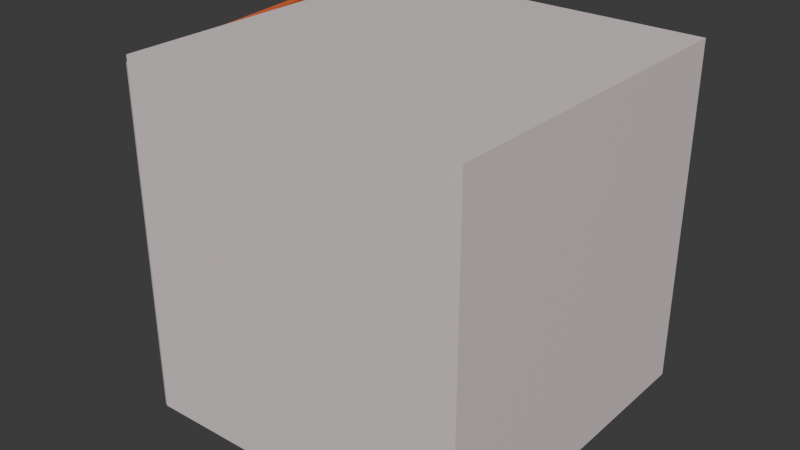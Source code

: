 # Source: RazrabiDebili.blend  (saved by Blender 4.0.36; exported with 4.5.12 LTS)
import bpy
from mathutils import Matrix  # noqa: F401  (used for matrix-valued properties, if any)

bpy.ops.wm.read_factory_settings(use_empty=True)
scene = bpy.context.scene
scene.name = 'Scene'

# ---- collections
col_collection = bpy.data.collections.new('Collection'); scene.collection.children.link(col_collection)

# ---- images (referenced by path relative to the original .blend; pixels are not part of the script)
import os
ASSET_DIR = os.environ.get("B2B_ASSET_DIR", "")  # directory of the original .blend (textures are referenced by path, not embedded)
HERE = os.path.dirname(os.path.abspath(__file__))  # packed textures are extracted next to this script under _unpacked/

def load_image(name, relpath, width, height, colorspace="sRGB"):
    """Load a texture the original file referenced (path relative to the .blend, or extracted next to this script)."""
    p = next((c for c in (os.path.join(HERE, relpath), os.path.join(ASSET_DIR, relpath)) if relpath and os.path.exists(c)), "")
    if p:
        img = bpy.data.images.load(p, check_existing=True)
        img.name = name
    else:  # same state as the original file: an image datablock whose file is absent (Cycles renders it pink)
        img = bpy.data.images.new(name, width, height)
        img.source = "FILE"
        img.filepath = "//" + (relpath or name)
    img.colorspace_settings.name = colorspace
    return img
img_diffusion = load_image('Diffusion', '_unpacked/Diffusion.d84db570.png', 512, 512, 'sRGB')

# ---- materials (node trees are filled in below, after node groups)
mat_material = bpy.data.materials.new('Material')
mat_material_001 = bpy.data.materials.new('Material.001')
mat_material_003 = bpy.data.materials.new('Material.003')

# ---- material node trees
mat_material.use_nodes = True; mat_material.node_tree.nodes.clear()
_N = mat_material.node_tree.nodes; _L = mat_material.node_tree.links
n0 = _N.new('ShaderNodeBsdfPrincipled'); n0.name = 'Principled BSDF'; n0.location = (10, 300)
n0.inputs[0].default_value = (0.8058, 0.706, 0.706, 1.0)
n0.inputs[3].default_value = 1.45
n1 = _N.new('ShaderNodeOutputMaterial'); n1.name = 'Material Output'; n1.location = (300, 300)
n2 = _N.new('ShaderNodeTexImage'); n2.name = 'Image Texture'; n2.location = (-341, 285)
n2.image = img_diffusion
_L.new(n0.outputs[0], n1.inputs[0])
n1.is_active_output = True
mat_material_001.use_nodes = True; mat_material_001.node_tree.nodes.clear()
_N = mat_material_001.node_tree.nodes; _L = mat_material_001.node_tree.links
n0 = _N.new('ShaderNodeBsdfPrincipled'); n0.name = 'Principled BSDF'; n0.location = (10, 300)
n0.inputs[0].default_value = (0.04863, 0.04863, 0.04863, 1.0)
n0.inputs[3].default_value = 1.45
n1 = _N.new('ShaderNodeOutputMaterial'); n1.name = 'Material Output'; n1.location = (300, 300)
n2 = _N.new('ShaderNodeTexImage'); n2.name = 'Image Texture'; n2.location = (-305, 349)
n2.image = img_diffusion
_L.new(n0.outputs[0], n1.inputs[0])
n1.is_active_output = True
mat_material_003.use_nodes = True; mat_material_003.node_tree.nodes.clear()
_N = mat_material_003.node_tree.nodes; _L = mat_material_003.node_tree.links
n0 = _N.new('ShaderNodeBsdfPrincipled'); n0.name = 'Principled BSDF'; n0.location = (10, 300)
n0.inputs[0].default_value = (0.8001, 0.146, 0.04273, 1.0)
n0.inputs[3].default_value = 1.45
n1 = _N.new('ShaderNodeOutputMaterial'); n1.name = 'Material Output'; n1.location = (300, 300)
n2 = _N.new('ShaderNodeTexImage'); n2.name = 'Image Texture'; n2.location = (-296, 323)
n2.image = img_diffusion
_L.new(n0.outputs[0], n1.inputs[0])
n1.is_active_output = True

# ---- world
world_world = bpy.data.worlds.new('World'); scene.world = world_world
world_world.use_nodes = True; world_world.node_tree.nodes.clear()
_N = world_world.node_tree.nodes; _L = world_world.node_tree.links
n0 = _N.new('ShaderNodeOutputWorld'); n0.name = 'World Output'; n0.location = (300, 300)
n1 = _N.new('ShaderNodeBackground'); n1.name = 'Background'; n1.location = (10, 300)
n1.inputs[0].default_value = (0.05088, 0.05088, 0.05088, 1.0)
_L.new(n1.outputs[0], n0.inputs[0])
n0.is_active_output = True
world_world.color = (0.05088, 0.05088, 0.05088)
world_world.use_sun_shadow = False
world_world.sun_shadow_jitter_overblur = 0.0

# ---- meshes
me_cube_002 = bpy.data.meshes.new('Cube.002')
me_cube_002.from_pydata([(-1.0, -1.0, -1.0), (-1.0, -1.0, 1.0), (-1.0, 1.0, -1.0), (-1.0, 1.0, 1.0), (1.0, -1.0, 1.0), (1.0, 1.0, 1.0), (-1.28, 0.9916, -1.0), (-1.021, -0.9916, -1.0), (-1.021, -0.9916, 1.0), (-1.28, 0.9916, 1.0), (-1.233, 0.9977, -1.0), (-0.9738, -0.9854, -1.0), (-0.9738, -0.9854, 1.0), (-1.233, 0.9977, 1.0), (-1.0, 1.0, -1.0), (-1.0, -1.0, -1.0), (-1.0, -1.0, 1.0), (-1.0, 1.0, 1.0), (1.0, 1.0, 0.9646), (1.0, -1.0, 0.9646), (-0.8729, 0.8729, -0.8729), (-0.8729, -0.8729, -0.8729), (-0.8729, -0.8729, 0.8729), (-0.8729, 0.8729, 0.8729), (0.8729, 0.8729, -0.8729), (0.8729, 0.8729, 0.8729), (0.8729, -0.8729, -0.8729), (0.8729, -0.8729, 0.8729), (1.0, 1.0, -0.9647), (1.0, -1.0, -0.9647), (-1.0, -1.0, 1.045), (-1.0, 1.0, 1.045), (1.0, 1.0, 1.045), (1.0, -1.0, 1.045)], [], [(11, 12, 13, 10), (2, 3, 17, 14), (3, 5, 18, 17), (0, 2, 14, 15), (4, 1, 16, 19), (3, 1, 30, 31), (8, 9, 13, 12), (6, 7, 11, 10), (9, 6, 10, 13), (0, 1, 8, 7), (7, 8, 12, 11), (7, 6, 9, 8), (17, 18, 25, 23), (19, 16, 22, 27), (16, 15, 21, 22), (18, 19, 27, 25), (1, 0, 15, 16), (5, 4, 19, 18), (20, 23, 25, 24), (24, 25, 27, 26), (26, 27, 22, 21), (20, 24, 26, 21), (14, 17, 23, 20), (15, 14, 20, 21), (14, 18, 17), (19, 15, 16), (18, 19, 29, 28), (18, 14, 28), (19, 29, 15), (14, 15, 29, 28), (32, 31, 30, 33), (1, 4, 33, 30), (5, 3, 31, 32), (4, 5, 32, 33)])
me_cube_002.polygons.foreach_set('material_index', [3, 0, 0, 0, 0, 0, 3, 3, 3, 0, 0, 3, 0, 0, 0, 0, 0, 0, 1, 1, 1, 1, 0, 1, 0, 0, 0, 0, 0, 0, 0, 0, 0, 0])
_uv = me_cube_002.uv_layers.new(name='UVMap')
_uv.uv.foreach_set('vector', [0.5163, 0.7746, 0.5163, 0.5164, 0.774, 0.5164, 0.774, 0.7746, 0.2581, 0.2595, 0.2581, 0.2595, 0.2581, 0.2595, 0.2581, 0.2595, 0.7803, 0.5163, 0.7803, 0.2582, 0.7848, 0.2582, 0.7803, 0.5163, 0.2581, 0.2595, 0.2581, 0.2595, 0.2581, 0.2595, 0.2581, 0.2595, 0.7803, 0.258, 0.7803, -1.102e-08, 0.7803, -1.102e-08, 0.7849, 0.258, 0.7996, 1.122e-08, 0.7996, 0.2577, 0.7938, 0.2577, 0.7938, 1.147e-08, 0.791, 0.2582, 0.791, 0.5164, 0.7848, 0.5164, 0.7848, 0.2582, 0.7849, 0.2582, 0.7849, -6.366e-09, 0.791, 2.111e-08, 0.791, 0.2582, 0.7971, 0.2582, 0.7971, 0.5164, 0.791, 0.5164, 0.791, 0.2582, 0.791, 0.2582, 0.791, 0.0, 0.7938, 0.0, 0.7938, 0.2582, 0.7908, 0.7746, 0.7908, 0.5164, 0.7969, 0.5164, 0.7969, 0.7746, 0.5149, 0.7746, 0.2581, 0.7746, 0.2581, 0.5164, 0.5149, 0.5164, 0.5163, 0.5164, 0.2581, 0.5164, 0.2745, 0.5, 0.4999, 0.5, 0.2581, 0.2582, 0.5163, 0.2582, 0.4999, 0.2746, 0.2745, 0.2746, 0.2578, 0.5177, 0.2578, 0.7759, 0.2418, 0.7594, 0.2418, 0.5341, 0.2581, 0.5164, 0.2581, 0.2582, 0.2745, 0.2746, 0.2745, 0.5, 0.2581, 0.2595, 0.2581, 0.2595, 0.2581, 0.2595, 0.2581, 0.2595, 0.0, 0.005816, 0.2581, 0.005816, 0.2581, 0.01038, 0.0, 0.01038, 0.5163, 1.0, 0.5163, 0.7746, 0.7416, 0.7746, 0.7416, 1.0, 0.7416, 1.0, 0.7416, 0.7746, 0.9669, 0.7746, 0.9669, 1.0, 0.2581, 1.0, 0.2581, 0.7746, 0.4833, 0.7746, 0.4833, 1.0, 0.2254, 0.7594, 0.0, 0.7594, 0.0, 0.5341, 0.2254, 0.5341, 0.774, 0.7746, 0.774, 0.5164, 0.7908, 0.5328, 0.7908, 0.7582, 0.2418, 0.5177, 0.2418, 0.7759, 0.2254, 0.7594, 0.2254, 0.5341, 0.258, 0.5177, 0.0, 0.264, 0.258, 0.2595, 0.7745, 0.2628, 0.5163, 0.5164, 0.5163, 0.2582, 0.0, 0.01038, 0.2581, 0.01038, 0.2581, 0.2595, 0.0, 0.2595, 0.0, 0.264, 0.258, 0.5177, 0.0, 0.5131, 0.7745, 0.2628, 0.7745, 0.5118, 0.5163, 0.5164, 0.5163, 0.2582, 0.2581, 0.2582, 0.2581, 7.695e-09, 0.5163, 7.695e-09, 0.5163, 8.211e-09, 0.7745, -3.075e-09, 0.7745, 0.2582, 0.5163, 0.2582, 0.7803, -1.102e-08, 0.7803, 0.258, 0.7745, 0.258, 0.7745, -1.077e-08, 0.7803, 0.2582, 0.7803, 0.5163, 0.7745, 0.5163, 0.7745, 0.2582, 0.2581, 0.005816, 0.0, 0.005816, 0.0, 0.0, 0.2581, 0.0])
me_cube_002.materials.append(mat_material)
me_cube_002.materials.append(mat_material_001)
me_cube_002.materials.append(mat_material)
me_cube_002.materials.append(mat_material_003)
me_cube_002.update()

# ---- objects
ob_cube = bpy.data.objects.new('Cube', me_cube_002)

# ---- transforms, parenting, visibility, modifiers, constraints
ob_cube.location = (0.0, 0.0, 0.0)

# ---- collection membership
col_collection.objects.link(ob_cube)

# ---- scene / render settings (as saved in the file)
scene.frame_start = 1; scene.frame_end = 250; scene.frame_set(1)
scene.render.engine = 'CYCLES'
scene.cycles.sampling_pattern = 'TABULATED_SOBOL'
scene.cycles.bake_type = 'DIFFUSE'
bpy.context.view_layer.update()

# ---- added for rendering (the .blend has no active camera and no usable light): camera, sun
cam_auto = bpy.data.cameras.new('AutoCamera')
cam_auto.lens = 50.0
cam_auto.sensor_width = 36.0
cam_auto.clip_end = 1000.0
ob_auto_camera = bpy.data.objects.new('AutoCamera', cam_auto)
scene.collection.objects.link(ob_auto_camera)
ob_auto_camera.location = (3.24445, -4.06149, 2.73019)
ob_auto_camera.rotation_euler = (1.09748, -7.21219e-08, 0.694738)
scene.camera = ob_auto_camera
light_auto_sun = bpy.data.lights.new('AutoSun', 'SUN')
light_auto_sun.energy = 3.0
light_auto_sun.angle = 0.0523599
ob_auto_sun = bpy.data.objects.new('AutoSun', light_auto_sun)
scene.collection.objects.link(ob_auto_sun)
ob_auto_sun.rotation_euler = (0.872665, 0.174533, 0.523599)
bpy.context.view_layer.update()
